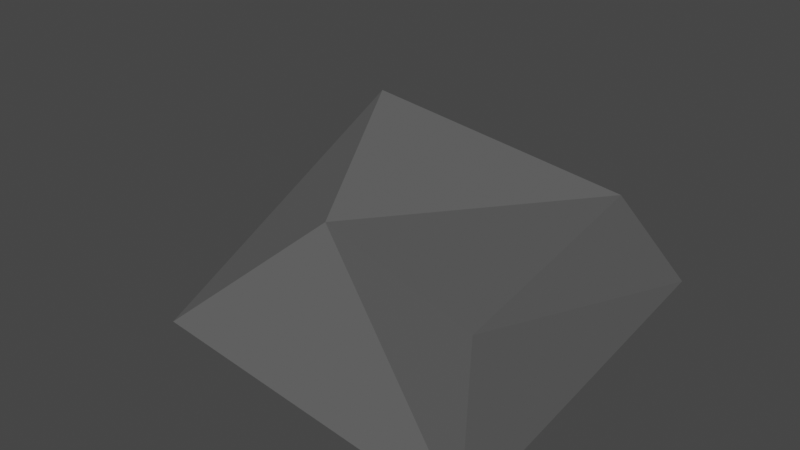 # Source: Stone1.blend  (saved by Blender 2.83.19; exported with 4.5.12 LTS)
import bpy
from mathutils import Matrix  # noqa: F401  (used for matrix-valued properties, if any)

bpy.ops.wm.read_factory_settings(use_empty=True)
scene = bpy.context.scene
scene.name = 'Scene'

# ---- collections
col_collection = bpy.data.collections.new('Collection'); scene.collection.children.link(col_collection)

# ---- materials (node trees are filled in below, after node groups)
mat_x = bpy.data.materials.new('Материал')
mat_x.use_transparent_shadow = False

# ---- material node trees
mat_x.use_nodes = True; mat_x.node_tree.nodes.clear()
_N = mat_x.node_tree.nodes; _L = mat_x.node_tree.links
n0 = _N.new('ShaderNodeOutputMaterial'); n0.name = 'Material Output'; n0.location = (300, 300)
n1 = _N.new('ShaderNodeBsdfPrincipled'); n1.name = 'Principled BSDF'; n1.location = (10, 300)
n1.distribution = 'GGX'
n1.subsurface_method = 'BURLEY'
n1.inputs[0].default_value = (0.1113, 0.1113, 0.1113, 1.0)
n1.inputs[2].default_value = 1.0
n1.inputs[3].default_value = 1.45
n1.inputs[13].default_value = 0.0
n1.inputs[27].default_value = (0.0, 0.0, 0.0, 1.0)
n1.inputs[28].default_value = 1.0
_L.new(n1.outputs[0], n0.inputs[0])
n0.is_active_output = True

# ---- world
world_world = bpy.data.worlds.new('World'); scene.world = world_world
world_world.use_nodes = True; world_world.node_tree.nodes.clear()
_N = world_world.node_tree.nodes; _L = world_world.node_tree.links
n0 = _N.new('ShaderNodeOutputWorld'); n0.name = 'World Output'; n0.location = (300, 300)
n1 = _N.new('ShaderNodeBackground'); n1.name = 'Background'; n1.location = (10, 300)
n1.inputs[0].default_value = (0.05088, 0.05088, 0.05088, 1.0)
_L.new(n1.outputs[0], n0.inputs[0])
n0.is_active_output = True
world_world.color = (0.05088, 0.05088, 0.05088)
world_world.use_sun_shadow = False
world_world.sun_shadow_jitter_overblur = 0.0

# ---- meshes
me_x = bpy.data.meshes.new('Куб')
me_x.from_pydata([(-0.6145, -0.8455, -1.0), (-0.08806, -0.5083, -0.5195), (-1.0, 0.6253, -1.0), (-0.4736, 0.2676, -0.3137), (0.9349, -1.02, -1.0), (0.7869, -0.7788, -0.5195), (0.782, 0.7315, -1.0), (0.6341, 0.3943, -0.5195)], [], [(0, 1, 3, 2), (2, 3, 7, 6), (6, 7, 5, 4), (4, 5, 1, 0), (2, 6, 4, 0), (7, 3, 1, 5)])
_uv = me_x.uv_layers.new(name='UVКарта')
_uv.uv.foreach_set('vector', [0.375, 0.0, 0.625, 0.0, 0.625, 0.25, 0.375, 0.25, 0.375, 0.25, 0.625, 0.25, 0.625, 0.5, 0.375, 0.5, 0.375, 0.5, 0.625, 0.5, 0.625, 0.75, 0.375, 0.75, 0.375, 0.75, 0.625, 0.75, 0.625, 1.0, 0.375, 1.0, 0.125, 0.5, 0.375, 0.5, 0.375, 0.75, 0.125, 0.75, 0.625, 0.5, 0.875, 0.5, 0.875, 0.75, 0.625, 0.75])
me_x.materials.append(mat_x)
me_x.use_remesh_fix_poles = True
me_x.use_remesh_preserve_attributes = False
me_x.use_mirror_vertex_groups = False
me_x.update()

# ---- objects
ob_x = bpy.data.objects.new('Куб', me_x)

# ---- transforms, parenting, visibility, modifiers, constraints
ob_x.location = (0.0, 0.0, 0.0)
ob_x.lineart.crease_threshold = 0.0

# ---- collection membership
col_collection.objects.link(ob_x)

# ---- scene / render settings (as saved in the file)
scene.frame_start = 1; scene.frame_end = 250; scene.frame_set(1)
scene.render.engine = 'BLENDER_EEVEE_NEXT'
scene.cycles.use_denoising = False
scene.cycles.samples = 128
scene.cycles.sampling_pattern = 'TABULATED_SOBOL'
scene.cycles.use_adaptive_sampling = False
scene.cycles.use_light_tree = False
scene.view_settings.view_transform = 'Filmic'
bpy.context.view_layer.update()

# ---- added for rendering (the .blend has no active camera and no usable light): camera, sun
cam_auto = bpy.data.cameras.new('AutoCamera')
cam_auto.lens = 50.0
cam_auto.sensor_width = 36.0
cam_auto.clip_end = 1000.0
ob_auto_camera = bpy.data.objects.new('AutoCamera', cam_auto)
scene.collection.objects.link(ob_auto_camera)
ob_auto_camera.location = (2.46407, -3.14006, 1.34046)
ob_auto_camera.rotation_euler = (1.09748, -7.21219e-08, 0.694738)
scene.camera = ob_auto_camera
light_auto_sun = bpy.data.lights.new('AutoSun', 'SUN')
light_auto_sun.energy = 3.0
light_auto_sun.angle = 0.0523599
ob_auto_sun = bpy.data.objects.new('AutoSun', light_auto_sun)
scene.collection.objects.link(ob_auto_sun)
ob_auto_sun.rotation_euler = (0.872665, 0.174533, 0.523599)
bpy.context.view_layer.update()
